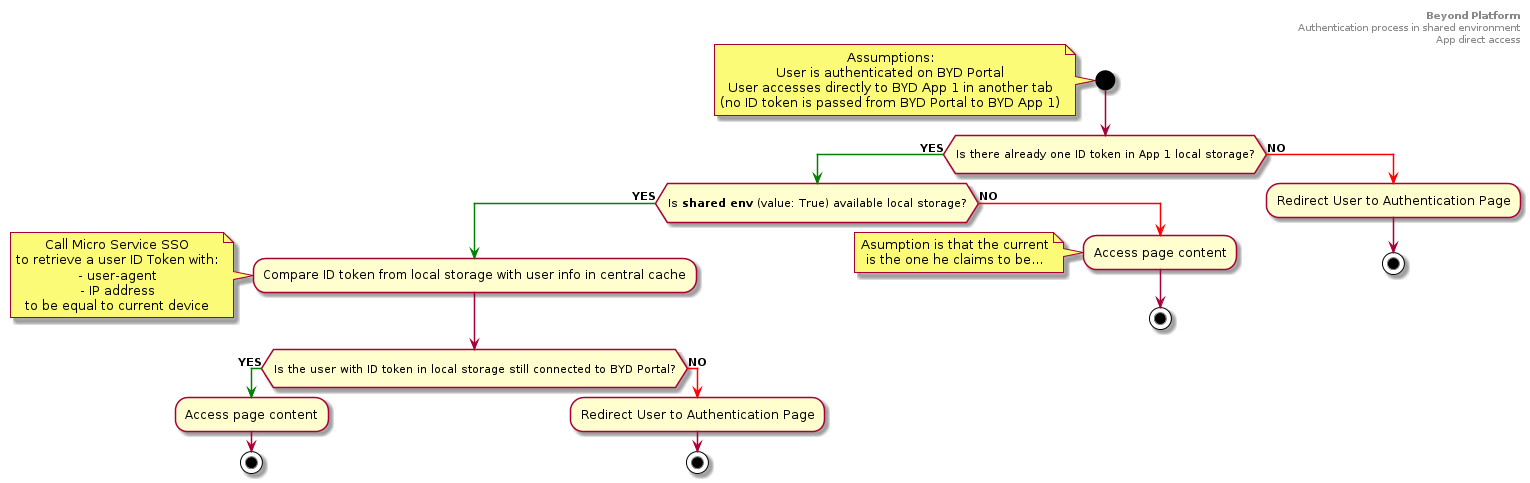

The diagram above was rendered by PlantUML. Its source (embedded in the PNG):
@startuml
header
<b>Beyond Platform</b>
Authentication process in shared environment
App direct access
end header
skinparam defaultTextAlignment center

start
note left
Assumptions:
User is authenticated on BYD Portal
User accesses directly to BYD App 1 in another tab
(no ID token is passed from BYD Portal to BYD App 1)
end note
  if (\nIs there already one ID token in App 1 local storage?\n) then
    -[#green]-> **YES**;
    if (\nIs <b>shared env</b> (value: True) available local storage?\n) then
      -[#green]-> **YES**;
      :Compare ID token from local storage with user info in central cache;
      note left
        Call Micro Service SSO
        to retrieve a user ID Token with:
        - user-agent
        - IP address
        to be equal to current device
      end note
      if (\nIs the user with ID token in local storage still connected to BYD Portal?\n) then
        -[#green]-> **YES**;
        :Access page content;
        stop;
      else
        -[#red]-> **NO**;
        :Redirect User to Authentication Page;
        stop;
    endif
    else
      -[#red]-> **NO**;
      :Access page content;
      note left
        Asumption is that the current
        is the one he claims to be...
      end note

      stop;
    endif
  else
    -[#red]-> **NO**;
    :Redirect User to Authentication Page;
    stop;
endif

@enduml